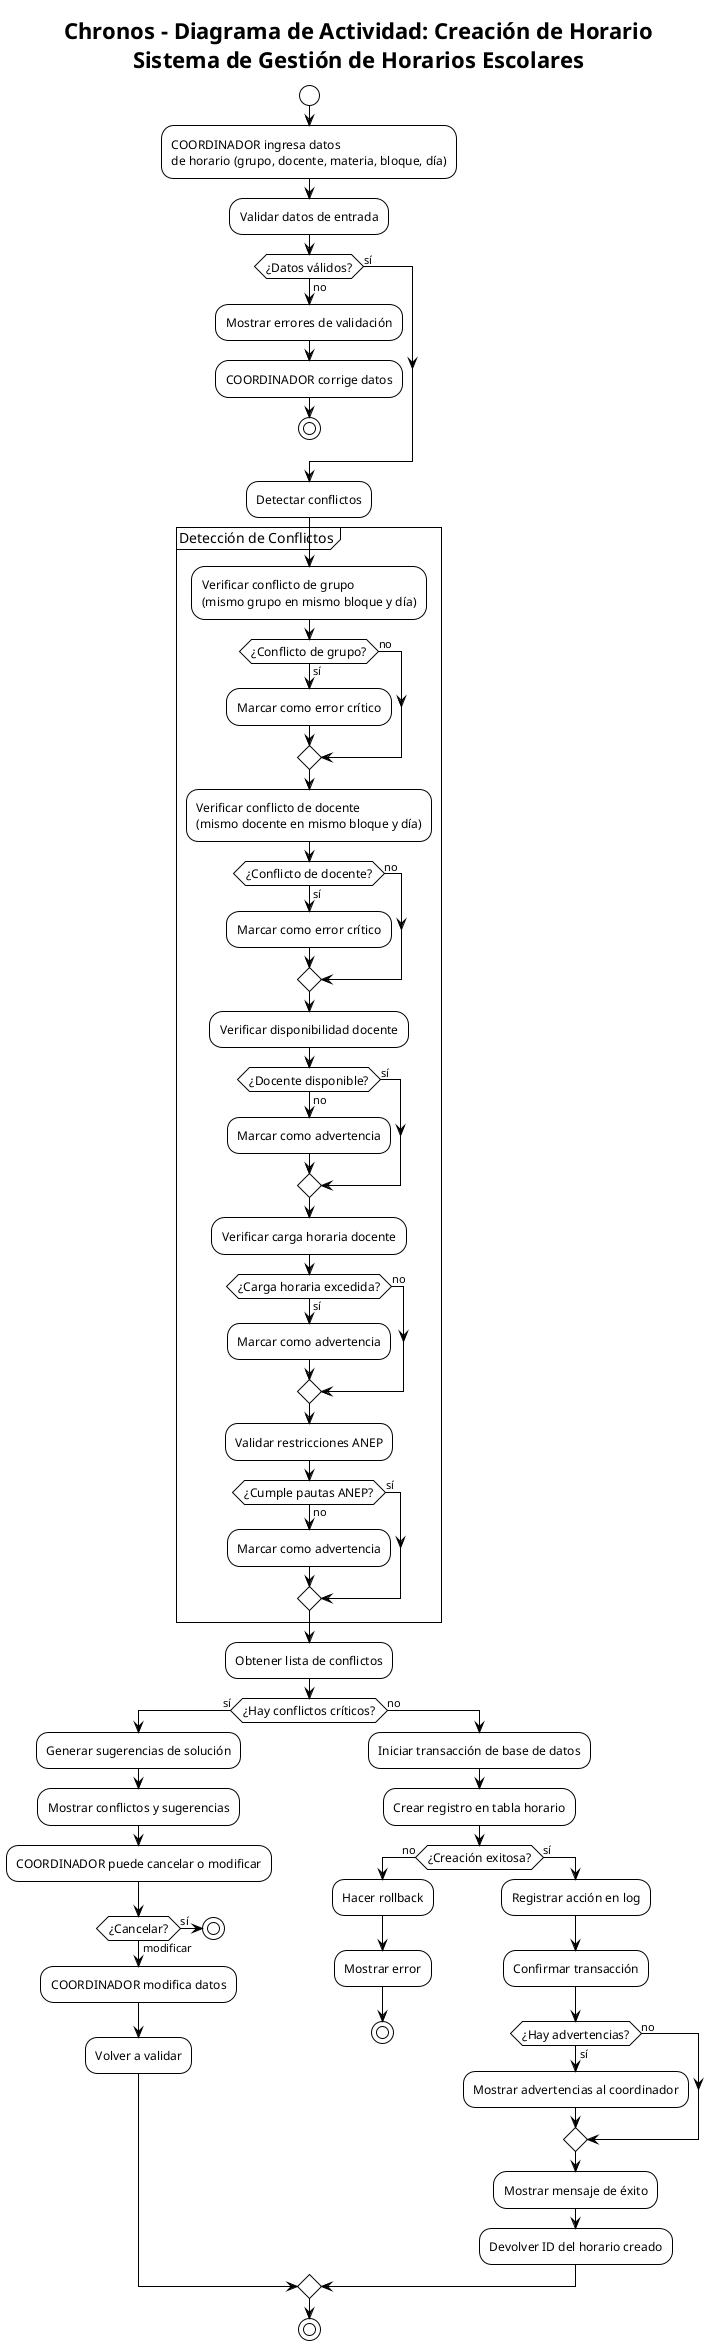

The diagram above was rendered by PlantUML. Its source (embedded in the PNG):
@startuml Diagrama de Actividad - Creación de Horario

!theme plain
skinparam activity {
    BackgroundColor White
    BorderColor Black
    FontSize 12
}

title Chronos - Diagrama de Actividad: Creación de Horario\nSistema de Gestión de Horarios Escolares

start

:COORDINADOR ingresa datos\nde horario (grupo, docente, materia, bloque, día);

:Validar datos de entrada;

if (¿Datos válidos?) then (no)
    :Mostrar errores de validación;
    :COORDINADOR corrige datos;
    stop
else (sí)
endif

:Detectar conflictos;

partition Detección de Conflictos {
    :Verificar conflicto de grupo\n(mismo grupo en mismo bloque y día);
    if (¿Conflicto de grupo?) then (sí)
        :Marcar como error crítico;
    else (no)
    endif
    
    :Verificar conflicto de docente\n(mismo docente en mismo bloque y día);
    if (¿Conflicto de docente?) then (sí)
        :Marcar como error crítico;
    else (no)
    endif
    
    :Verificar disponibilidad docente;
    if (¿Docente disponible?) then (no)
        :Marcar como advertencia;
    else (sí)
    endif
    
    :Verificar carga horaria docente;
    if (¿Carga horaria excedida?) then (sí)
        :Marcar como advertencia;
    else (no)
    endif
    
    :Validar restricciones ANEP;
    if (¿Cumple pautas ANEP?) then (no)
        :Marcar como advertencia;
    else (sí)
    endif
}

:Obtener lista de conflictos;

if (¿Hay conflictos críticos?) then (sí)
    :Generar sugerencias de solución;
    :Mostrar conflictos y sugerencias;
    :COORDINADOR puede cancelar o modificar;
    if (¿Cancelar?) then (sí)
        stop
    else (modificar)
        :COORDINADOR modifica datos;
        :Volver a validar;
    endif
else (no)
    :Iniciar transacción de base de datos;
    
    :Crear registro en tabla horario;
    
    if (¿Creación exitosa?) then (no)
        :Hacer rollback;
        :Mostrar error;
        stop
    else (sí)
        :Registrar acción en log;
        :Confirmar transacción;
        
        if (¿Hay advertencias?) then (sí)
            :Mostrar advertencias al coordinador;
        else (no)
        endif
        
        :Mostrar mensaje de éxito;
        :Devolver ID del horario creado;
    endif
endif

stop

@enduml